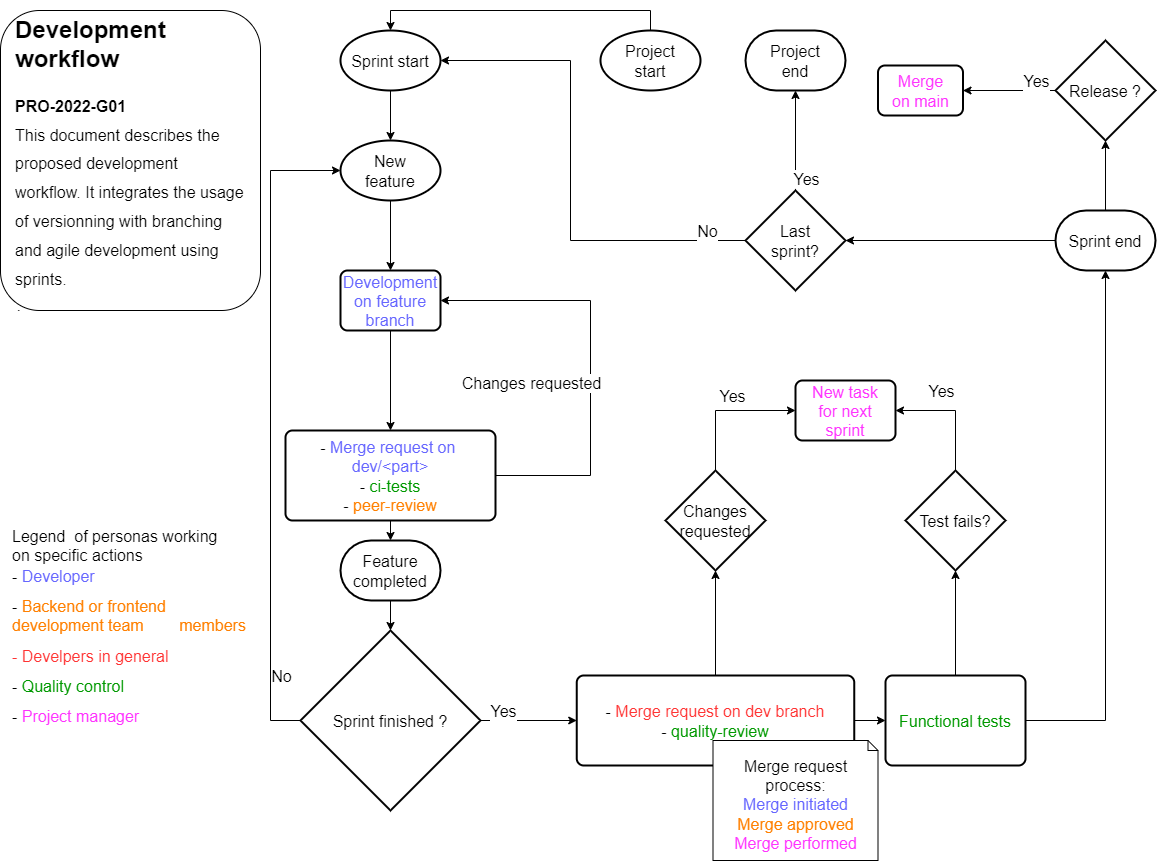

The diagram above was exported from draw.io. Its source (the exported page's mxGraphModel, read from the mxfile embedded in the PNG):
<mxGraphModel dx="1422" dy="762" grid="1" gridSize="10" guides="1" tooltips="1" connect="1" arrows="1" fold="1" page="1" pageScale="1" pageWidth="1169" pageHeight="827" math="0" shadow="0">
  <root>
    <mxCell id="0" />
    <mxCell id="1" parent="0" />
    <mxCell id="4dyAXsL9m6srhnJTJZ7K-8" style="edgeStyle=orthogonalEdgeStyle;rounded=0;orthogonalLoop=1;jettySize=auto;html=1;exitX=1;exitY=0.5;exitDx=0;exitDy=0;entryX=1;entryY=0.5;entryDx=0;entryDy=0;spacingLeft=10;spacingBottom=-1;spacingRight=10;" parent="1" source="4dyAXsL9m6srhnJTJZ7K-22" target="4dyAXsL9m6srhnJTJZ7K-16" edge="1">
      <mxGeometry relative="1" as="geometry">
        <mxPoint x="490" y="480" as="sourcePoint" />
        <mxPoint x="450" y="280" as="targetPoint" />
        <Array as="points">
          <mxPoint x="600" y="475" />
          <mxPoint x="600" y="300" />
        </Array>
      </mxGeometry>
    </mxCell>
    <mxCell id="4dyAXsL9m6srhnJTJZ7K-9" value="Changes requested" style="edgeLabel;html=1;align=center;verticalAlign=middle;resizable=0;points=[];spacingLeft=10;spacingBottom=-1;spacingRight=10;" parent="4dyAXsL9m6srhnJTJZ7K-8" vertex="1" connectable="0">
      <mxGeometry x="0.0648" y="-1" relative="1" as="geometry">
        <mxPoint x="-61" y="36" as="offset" />
      </mxGeometry>
    </mxCell>
    <mxCell id="4dyAXsL9m6srhnJTJZ7K-13" style="edgeStyle=orthogonalEdgeStyle;rounded=0;orthogonalLoop=1;jettySize=auto;html=1;exitX=0;exitY=0.5;exitDx=0;exitDy=0;exitPerimeter=0;entryX=0;entryY=0.5;entryDx=0;entryDy=0;entryPerimeter=0;spacingLeft=10;spacingBottom=-1;spacingRight=10;" parent="1" source="4dyAXsL9m6srhnJTJZ7K-12" target="4dyAXsL9m6srhnJTJZ7K-17" edge="1">
      <mxGeometry relative="1" as="geometry">
        <mxPoint x="310" y="160" as="targetPoint" />
        <Array as="points">
          <mxPoint x="280" y="720" />
          <mxPoint x="280" y="170" />
        </Array>
      </mxGeometry>
    </mxCell>
    <mxCell id="4dyAXsL9m6srhnJTJZ7K-24" value="No" style="edgeLabel;html=1;align=center;verticalAlign=middle;resizable=0;points=[];spacingLeft=10;spacingBottom=-1;spacingRight=10;" parent="4dyAXsL9m6srhnJTJZ7K-13" vertex="1" connectable="0">
      <mxGeometry x="0.0939" relative="1" as="geometry">
        <mxPoint x="10" y="281" as="offset" />
      </mxGeometry>
    </mxCell>
    <mxCell id="4dyAXsL9m6srhnJTJZ7K-26" style="edgeStyle=orthogonalEdgeStyle;rounded=0;orthogonalLoop=1;jettySize=auto;html=1;exitX=1;exitY=0.5;exitDx=0;exitDy=0;exitPerimeter=0;entryX=0;entryY=0.5;entryDx=0;entryDy=0;spacingLeft=10;spacingBottom=-1;spacingRight=10;" parent="1" source="4dyAXsL9m6srhnJTJZ7K-12" target="4dyAXsL9m6srhnJTJZ7K-25" edge="1">
      <mxGeometry relative="1" as="geometry" />
    </mxCell>
    <mxCell id="4dyAXsL9m6srhnJTJZ7K-27" value="Yes" style="edgeLabel;html=1;align=center;verticalAlign=middle;resizable=0;points=[];spacingLeft=10;spacingBottom=-1;spacingRight=10;" parent="4dyAXsL9m6srhnJTJZ7K-26" vertex="1" connectable="0">
      <mxGeometry x="-0.2239" y="-1" relative="1" as="geometry">
        <mxPoint x="-15" y="-11" as="offset" />
      </mxGeometry>
    </mxCell>
    <mxCell id="4dyAXsL9m6srhnJTJZ7K-12" value="Sprint finished ?" style="strokeWidth=2;html=1;shape=mxgraph.flowchart.decision;whiteSpace=wrap;spacingLeft=10;spacingBottom=-1;spacingRight=10;" parent="1" vertex="1">
      <mxGeometry x="310" y="630" width="180" height="180" as="geometry" />
    </mxCell>
    <mxCell id="4dyAXsL9m6srhnJTJZ7K-19" style="edgeStyle=orthogonalEdgeStyle;rounded=0;orthogonalLoop=1;jettySize=auto;html=1;exitX=0.5;exitY=1;exitDx=0;exitDy=0;exitPerimeter=0;entryX=0.5;entryY=0;entryDx=0;entryDy=0;entryPerimeter=0;spacingLeft=10;spacingBottom=-1;spacingRight=10;" parent="1" source="4dyAXsL9m6srhnJTJZ7K-14" target="4dyAXsL9m6srhnJTJZ7K-17" edge="1">
      <mxGeometry relative="1" as="geometry" />
    </mxCell>
    <mxCell id="4dyAXsL9m6srhnJTJZ7K-14" value="Sprint start" style="strokeWidth=2;html=1;shape=mxgraph.flowchart.start_1;whiteSpace=wrap;spacingLeft=10;spacingBottom=-1;spacingRight=10;" parent="1" vertex="1">
      <mxGeometry x="350" y="30" width="100" height="60" as="geometry" />
    </mxCell>
    <mxCell id="4dyAXsL9m6srhnJTJZ7K-51" style="edgeStyle=orthogonalEdgeStyle;rounded=0;orthogonalLoop=1;jettySize=auto;html=1;exitX=0.5;exitY=1;exitDx=0;exitDy=0;entryX=0.5;entryY=0;entryDx=0;entryDy=0;spacingLeft=10;spacingBottom=-1;spacingRight=10;" parent="1" source="4dyAXsL9m6srhnJTJZ7K-16" target="4dyAXsL9m6srhnJTJZ7K-22" edge="1">
      <mxGeometry relative="1" as="geometry" />
    </mxCell>
    <mxCell id="4dyAXsL9m6srhnJTJZ7K-16" value="&lt;font color=&quot;#6666ff&quot;&gt;Development on feature branch&lt;/font&gt;" style="rounded=1;whiteSpace=wrap;html=1;absoluteArcSize=1;arcSize=14;strokeWidth=2;spacingLeft=10;spacingBottom=-1;spacingRight=10;" parent="1" vertex="1">
      <mxGeometry x="350" y="270" width="100" height="60" as="geometry" />
    </mxCell>
    <mxCell id="4dyAXsL9m6srhnJTJZ7K-20" style="edgeStyle=orthogonalEdgeStyle;rounded=0;orthogonalLoop=1;jettySize=auto;html=1;exitX=0.5;exitY=1;exitDx=0;exitDy=0;exitPerimeter=0;entryX=0.5;entryY=0;entryDx=0;entryDy=0;spacingLeft=10;spacingBottom=-1;spacingRight=10;" parent="1" source="4dyAXsL9m6srhnJTJZ7K-17" target="4dyAXsL9m6srhnJTJZ7K-16" edge="1">
      <mxGeometry relative="1" as="geometry">
        <mxPoint x="400" y="250" as="targetPoint" />
      </mxGeometry>
    </mxCell>
    <mxCell id="4dyAXsL9m6srhnJTJZ7K-17" value="New feature" style="strokeWidth=2;html=1;shape=mxgraph.flowchart.start_1;whiteSpace=wrap;spacingLeft=10;spacingBottom=-1;spacingRight=10;" parent="1" vertex="1">
      <mxGeometry x="350" y="140" width="100" height="60" as="geometry" />
    </mxCell>
    <mxCell id="4dyAXsL9m6srhnJTJZ7K-53" style="edgeStyle=orthogonalEdgeStyle;rounded=0;orthogonalLoop=1;jettySize=auto;html=1;exitX=0.5;exitY=1;exitDx=0;exitDy=0;entryX=0.5;entryY=0;entryDx=0;entryDy=0;entryPerimeter=0;spacingLeft=10;spacingBottom=-1;spacingRight=10;" parent="1" source="4dyAXsL9m6srhnJTJZ7K-22" target="4dyAXsL9m6srhnJTJZ7K-52" edge="1">
      <mxGeometry relative="1" as="geometry" />
    </mxCell>
    <mxCell id="4dyAXsL9m6srhnJTJZ7K-22" value="- &lt;font color=&quot;#6666ff&quot;&gt;Merge request on&amp;nbsp; dev/&amp;lt;part&amp;gt;&lt;/font&gt;&lt;br&gt;- &lt;font color=&quot;#009900&quot;&gt;ci-tests&lt;/font&gt;&lt;br&gt;- &lt;font color=&quot;#ff8000&quot;&gt;peer-review&lt;/font&gt;" style="rounded=1;whiteSpace=wrap;html=1;absoluteArcSize=1;arcSize=14;strokeWidth=2;spacingLeft=10;spacingBottom=-1;spacingRight=10;" parent="1" vertex="1">
      <mxGeometry x="295" y="430" width="210" height="90" as="geometry" />
    </mxCell>
    <mxCell id="4dyAXsL9m6srhnJTJZ7K-34" style="edgeStyle=orthogonalEdgeStyle;rounded=0;orthogonalLoop=1;jettySize=auto;html=1;exitX=0.5;exitY=0;exitDx=0;exitDy=0;entryX=0.5;entryY=1;entryDx=0;entryDy=0;entryPerimeter=0;spacingLeft=10;spacingBottom=-1;spacingRight=10;" parent="1" source="4dyAXsL9m6srhnJTJZ7K-25" target="4dyAXsL9m6srhnJTJZ7K-33" edge="1">
      <mxGeometry relative="1" as="geometry" />
    </mxCell>
    <mxCell id="4dyAXsL9m6srhnJTJZ7K-35" style="edgeStyle=orthogonalEdgeStyle;rounded=0;orthogonalLoop=1;jettySize=auto;html=1;exitX=1;exitY=0.5;exitDx=0;exitDy=0;entryX=0;entryY=0.5;entryDx=0;entryDy=0;spacingLeft=10;spacingBottom=-1;spacingRight=10;" parent="1" source="4dyAXsL9m6srhnJTJZ7K-25" target="4dyAXsL9m6srhnJTJZ7K-31" edge="1">
      <mxGeometry relative="1" as="geometry" />
    </mxCell>
    <mxCell id="4dyAXsL9m6srhnJTJZ7K-25" value="- &lt;font color=&quot;#ff3333&quot;&gt;Merge request on&amp;nbsp;dev branch&lt;/font&gt;&lt;br&gt;- &lt;font color=&quot;#009900&quot;&gt;quality-review&lt;/font&gt;" style="rounded=1;whiteSpace=wrap;html=1;absoluteArcSize=1;arcSize=14;strokeWidth=2;spacingLeft=10;spacingBottom=-1;spacingRight=10;" parent="1" vertex="1">
      <mxGeometry x="586.25" y="675" width="277.5" height="90" as="geometry" />
    </mxCell>
    <mxCell id="4dyAXsL9m6srhnJTJZ7K-29" style="edgeStyle=orthogonalEdgeStyle;rounded=0;orthogonalLoop=1;jettySize=auto;html=1;exitX=0.5;exitY=0;exitDx=0;exitDy=0;exitPerimeter=0;entryX=0.5;entryY=0;entryDx=0;entryDy=0;entryPerimeter=0;spacingLeft=10;spacingBottom=-1;spacingRight=10;" parent="1" source="4dyAXsL9m6srhnJTJZ7K-28" target="4dyAXsL9m6srhnJTJZ7K-14" edge="1">
      <mxGeometry relative="1" as="geometry" />
    </mxCell>
    <mxCell id="4dyAXsL9m6srhnJTJZ7K-28" value="Project start" style="strokeWidth=2;html=1;shape=mxgraph.flowchart.start_1;whiteSpace=wrap;spacingLeft=10;spacingBottom=-1;spacingRight=10;" parent="1" vertex="1">
      <mxGeometry x="610" y="30" width="100" height="60" as="geometry" />
    </mxCell>
    <mxCell id="4dyAXsL9m6srhnJTJZ7K-30" value="Project end" style="strokeWidth=2;html=1;shape=mxgraph.flowchart.terminator;whiteSpace=wrap;spacingLeft=10;spacingBottom=-1;spacingRight=10;" parent="1" vertex="1">
      <mxGeometry x="755" y="30" width="100" height="60" as="geometry" />
    </mxCell>
    <mxCell id="4dyAXsL9m6srhnJTJZ7K-36" style="edgeStyle=orthogonalEdgeStyle;rounded=0;orthogonalLoop=1;jettySize=auto;html=1;exitX=0.5;exitY=0;exitDx=0;exitDy=0;spacingLeft=10;spacingBottom=-1;spacingRight=10;" parent="1" source="4dyAXsL9m6srhnJTJZ7K-31" target="4dyAXsL9m6srhnJTJZ7K-32" edge="1">
      <mxGeometry relative="1" as="geometry" />
    </mxCell>
    <mxCell id="4dyAXsL9m6srhnJTJZ7K-73" style="edgeStyle=orthogonalEdgeStyle;rounded=0;orthogonalLoop=1;jettySize=auto;html=1;exitX=1;exitY=0.5;exitDx=0;exitDy=0;fontColor=#FF33FF;entryX=0.5;entryY=1;entryDx=0;entryDy=0;entryPerimeter=0;" parent="1" source="4dyAXsL9m6srhnJTJZ7K-31" target="4dyAXsL9m6srhnJTJZ7K-42" edge="1">
      <mxGeometry relative="1" as="geometry">
        <mxPoint x="1120" y="400" as="targetPoint" />
      </mxGeometry>
    </mxCell>
    <mxCell id="4dyAXsL9m6srhnJTJZ7K-31" value="&lt;font color=&quot;#009900&quot;&gt;Functional tests&lt;/font&gt;" style="rounded=1;whiteSpace=wrap;html=1;absoluteArcSize=1;arcSize=14;strokeWidth=2;spacingLeft=10;spacingBottom=-1;spacingRight=10;" parent="1" vertex="1">
      <mxGeometry x="895" y="675" width="140" height="90" as="geometry" />
    </mxCell>
    <mxCell id="4dyAXsL9m6srhnJTJZ7K-39" style="edgeStyle=orthogonalEdgeStyle;rounded=0;orthogonalLoop=1;jettySize=auto;html=1;exitX=0.5;exitY=0;exitDx=0;exitDy=0;exitPerimeter=0;entryX=1;entryY=0.5;entryDx=0;entryDy=0;spacingLeft=10;spacingBottom=-1;spacingRight=10;" parent="1" source="4dyAXsL9m6srhnJTJZ7K-32" target="4dyAXsL9m6srhnJTJZ7K-37" edge="1">
      <mxGeometry relative="1" as="geometry" />
    </mxCell>
    <mxCell id="4dyAXsL9m6srhnJTJZ7K-32" value="Test fails?" style="strokeWidth=2;html=1;shape=mxgraph.flowchart.decision;whiteSpace=wrap;spacingLeft=10;spacingBottom=-1;spacingRight=10;" parent="1" vertex="1">
      <mxGeometry x="915" y="470" width="100" height="100" as="geometry" />
    </mxCell>
    <mxCell id="4dyAXsL9m6srhnJTJZ7K-38" style="edgeStyle=orthogonalEdgeStyle;rounded=0;orthogonalLoop=1;jettySize=auto;html=1;exitX=0.5;exitY=0;exitDx=0;exitDy=0;exitPerimeter=0;entryX=0;entryY=0.5;entryDx=0;entryDy=0;spacingLeft=10;spacingBottom=-1;spacingRight=10;" parent="1" source="4dyAXsL9m6srhnJTJZ7K-33" target="4dyAXsL9m6srhnJTJZ7K-37" edge="1">
      <mxGeometry relative="1" as="geometry" />
    </mxCell>
    <mxCell id="4dyAXsL9m6srhnJTJZ7K-40" value="Yes" style="edgeLabel;html=1;align=center;verticalAlign=middle;resizable=0;points=[];spacingLeft=10;spacingBottom=-1;spacingRight=10;" parent="4dyAXsL9m6srhnJTJZ7K-38" vertex="1" connectable="0">
      <mxGeometry x="0.0886" y="-1" relative="1" as="geometry">
        <mxPoint y="-16" as="offset" />
      </mxGeometry>
    </mxCell>
    <mxCell id="4dyAXsL9m6srhnJTJZ7K-33" value="Changes requested" style="strokeWidth=2;html=1;shape=mxgraph.flowchart.decision;whiteSpace=wrap;spacingLeft=10;spacingBottom=-1;spacingRight=10;" parent="1" vertex="1">
      <mxGeometry x="675" y="470" width="100" height="100" as="geometry" />
    </mxCell>
    <mxCell id="4dyAXsL9m6srhnJTJZ7K-37" value="&lt;font color=&quot;#ff33ff&quot;&gt;New task for next sprint&lt;/font&gt;" style="rounded=1;whiteSpace=wrap;html=1;absoluteArcSize=1;arcSize=14;strokeWidth=2;spacingLeft=10;spacingBottom=-1;spacingRight=10;" parent="1" vertex="1">
      <mxGeometry x="805" y="380" width="100" height="60" as="geometry" />
    </mxCell>
    <mxCell id="4dyAXsL9m6srhnJTJZ7K-41" value="Yes" style="edgeLabel;html=1;align=center;verticalAlign=middle;resizable=0;points=[];spacingLeft=10;spacingBottom=-1;spacingRight=10;" parent="1" vertex="1" connectable="0">
      <mxGeometry x="775" y="414" as="geometry">
        <mxPoint x="175" y="-24" as="offset" />
      </mxGeometry>
    </mxCell>
    <mxCell id="4dyAXsL9m6srhnJTJZ7K-47" style="edgeStyle=orthogonalEdgeStyle;rounded=0;orthogonalLoop=1;jettySize=auto;html=1;exitX=0;exitY=0.5;exitDx=0;exitDy=0;exitPerimeter=0;entryX=1;entryY=0.5;entryDx=0;entryDy=0;entryPerimeter=0;spacingLeft=10;spacingBottom=-1;spacingRight=10;" parent="1" source="4dyAXsL9m6srhnJTJZ7K-42" target="4dyAXsL9m6srhnJTJZ7K-44" edge="1">
      <mxGeometry relative="1" as="geometry" />
    </mxCell>
    <mxCell id="4dyAXsL9m6srhnJTJZ7K-76" style="edgeStyle=orthogonalEdgeStyle;rounded=0;orthogonalLoop=1;jettySize=auto;html=1;exitX=0.5;exitY=0;exitDx=0;exitDy=0;exitPerimeter=0;entryX=0.5;entryY=1;entryDx=0;entryDy=0;entryPerimeter=0;fontColor=#FF33FF;" parent="1" source="4dyAXsL9m6srhnJTJZ7K-42" target="4dyAXsL9m6srhnJTJZ7K-75" edge="1">
      <mxGeometry relative="1" as="geometry" />
    </mxCell>
    <mxCell id="4dyAXsL9m6srhnJTJZ7K-42" value="Sprint end" style="strokeWidth=2;html=1;shape=mxgraph.flowchart.terminator;whiteSpace=wrap;spacingLeft=10;spacingBottom=-1;spacingRight=10;" parent="1" vertex="1">
      <mxGeometry x="1065" y="210" width="100" height="60" as="geometry" />
    </mxCell>
    <mxCell id="4dyAXsL9m6srhnJTJZ7K-45" style="edgeStyle=orthogonalEdgeStyle;rounded=0;orthogonalLoop=1;jettySize=auto;html=1;exitX=0.5;exitY=0;exitDx=0;exitDy=0;exitPerimeter=0;entryX=0.5;entryY=1;entryDx=0;entryDy=0;entryPerimeter=0;spacingLeft=10;spacingBottom=-1;spacingRight=10;" parent="1" source="4dyAXsL9m6srhnJTJZ7K-44" target="4dyAXsL9m6srhnJTJZ7K-30" edge="1">
      <mxGeometry relative="1" as="geometry" />
    </mxCell>
    <mxCell id="4dyAXsL9m6srhnJTJZ7K-46" value="Yes" style="edgeLabel;html=1;align=center;verticalAlign=middle;resizable=0;points=[];spacingLeft=10;spacingBottom=-1;spacingRight=10;" parent="4dyAXsL9m6srhnJTJZ7K-45" vertex="1" connectable="0">
      <mxGeometry x="-0.7519" relative="1" as="geometry">
        <mxPoint x="10" as="offset" />
      </mxGeometry>
    </mxCell>
    <mxCell id="4dyAXsL9m6srhnJTJZ7K-48" style="edgeStyle=orthogonalEdgeStyle;rounded=0;orthogonalLoop=1;jettySize=auto;html=1;exitX=0;exitY=0.5;exitDx=0;exitDy=0;exitPerimeter=0;entryX=1;entryY=0.5;entryDx=0;entryDy=0;entryPerimeter=0;spacingLeft=10;spacingBottom=-1;spacingRight=10;" parent="1" source="4dyAXsL9m6srhnJTJZ7K-44" target="4dyAXsL9m6srhnJTJZ7K-14" edge="1">
      <mxGeometry relative="1" as="geometry">
        <Array as="points">
          <mxPoint x="580" y="240" />
          <mxPoint x="580" y="60" />
        </Array>
      </mxGeometry>
    </mxCell>
    <mxCell id="4dyAXsL9m6srhnJTJZ7K-49" value="No" style="edgeLabel;html=1;align=center;verticalAlign=middle;resizable=0;points=[];spacingLeft=10;spacingBottom=-1;spacingRight=10;" parent="4dyAXsL9m6srhnJTJZ7K-48" vertex="1" connectable="0">
      <mxGeometry x="-0.8594" y="1" relative="1" as="geometry">
        <mxPoint x="-5" y="-11" as="offset" />
      </mxGeometry>
    </mxCell>
    <mxCell id="4dyAXsL9m6srhnJTJZ7K-44" value="Last sprint?" style="strokeWidth=2;html=1;shape=mxgraph.flowchart.decision;whiteSpace=wrap;spacingLeft=10;spacingBottom=-1;spacingRight=10;" parent="1" vertex="1">
      <mxGeometry x="755" y="190" width="100" height="100" as="geometry" />
    </mxCell>
    <mxCell id="4dyAXsL9m6srhnJTJZ7K-54" style="edgeStyle=orthogonalEdgeStyle;rounded=0;orthogonalLoop=1;jettySize=auto;html=1;exitX=0.5;exitY=1;exitDx=0;exitDy=0;exitPerimeter=0;entryX=0.5;entryY=0;entryDx=0;entryDy=0;entryPerimeter=0;spacingLeft=10;spacingBottom=-1;spacingRight=10;" parent="1" source="4dyAXsL9m6srhnJTJZ7K-52" target="4dyAXsL9m6srhnJTJZ7K-12" edge="1">
      <mxGeometry relative="1" as="geometry" />
    </mxCell>
    <mxCell id="4dyAXsL9m6srhnJTJZ7K-52" value="Feature completed" style="strokeWidth=2;html=1;shape=mxgraph.flowchart.terminator;whiteSpace=wrap;spacingLeft=10;spacingBottom=-1;spacingRight=10;" parent="1" vertex="1">
      <mxGeometry x="350" y="540" width="100" height="60" as="geometry" />
    </mxCell>
    <mxCell id="4dyAXsL9m6srhnJTJZ7K-55" value="&lt;h1&gt;&lt;span&gt;Development workflow&lt;/span&gt;&lt;/h1&gt;&lt;h1&gt;&lt;span style=&quot;font-size: 12px&quot;&gt;PRO-2022-G01&lt;br&gt;&lt;span style=&quot;font-weight: normal&quot;&gt;This document describes the proposed development workflow. It integrates the usage of versionning with branching and agile development using sprints.&lt;/span&gt;&lt;/span&gt;&lt;/h1&gt;&lt;div&gt;&lt;span style=&quot;font-size: 12px ; font-weight: normal&quot;&gt;&lt;i&gt;Last update on 2022-03-11, V1.0&lt;/i&gt;&lt;/span&gt;&lt;/div&gt;" style="text;html=1;strokeColor=default;fillColor=none;spacing=5;spacingTop=-20;whiteSpace=wrap;overflow=hidden;rounded=1;spacingLeft=10;spacingBottom=-1;spacingRight=10;" parent="1" vertex="1">
      <mxGeometry x="10" y="10" width="260" height="300" as="geometry" />
    </mxCell>
    <mxCell id="4dyAXsL9m6srhnJTJZ7K-56" value="Legend&amp;nbsp; of personas working on specific actions&lt;br&gt;" style="text;html=1;strokeColor=none;fillColor=none;align=left;verticalAlign=top;whiteSpace=wrap;rounded=0;" parent="1" vertex="1">
      <mxGeometry x="20" y="520" width="220" height="40" as="geometry" />
    </mxCell>
    <mxCell id="4dyAXsL9m6srhnJTJZ7K-57" value="- &lt;font color=&quot;#6666ff&quot;&gt;Developer&lt;/font&gt;" style="text;html=1;strokeColor=none;fillColor=none;align=left;verticalAlign=top;whiteSpace=wrap;rounded=0;" parent="1" vertex="1">
      <mxGeometry x="20" y="560" width="150" height="30" as="geometry" />
    </mxCell>
    <mxCell id="4dyAXsL9m6srhnJTJZ7K-58" value="- &lt;font color=&quot;#ff8000&quot;&gt;Backend or frontend development team&amp;nbsp; &amp;nbsp; &amp;nbsp; &amp;nbsp; members&lt;/font&gt;" style="text;html=1;strokeColor=none;fillColor=none;align=left;verticalAlign=top;whiteSpace=wrap;rounded=0;" parent="1" vertex="1">
      <mxGeometry x="20" y="590" width="250" height="50" as="geometry" />
    </mxCell>
    <mxCell id="4dyAXsL9m6srhnJTJZ7K-60" value="- &lt;font color=&quot;#009900&quot;&gt;Quality control&lt;/font&gt;" style="text;html=1;strokeColor=none;fillColor=none;align=left;verticalAlign=top;whiteSpace=wrap;rounded=0;" parent="1" vertex="1">
      <mxGeometry x="20" y="670" width="150" height="30" as="geometry" />
    </mxCell>
    <mxCell id="4dyAXsL9m6srhnJTJZ7K-67" value="Merge request process:&lt;br&gt;&lt;font color=&quot;#6666ff&quot;&gt;Merge initiated&lt;/font&gt;&lt;br&gt;&lt;font color=&quot;#ff8000&quot;&gt;Merge approved&lt;br&gt;&lt;/font&gt;&lt;font color=&quot;#ff33ff&quot;&gt;Merge performed&lt;/font&gt;" style="shape=note2;boundedLbl=1;whiteSpace=wrap;html=1;size=10;verticalAlign=top;align=center;rounded=1;strokeColor=default;" parent="1" vertex="1">
      <mxGeometry x="722.5" y="740" width="165" height="120" as="geometry" />
    </mxCell>
    <mxCell id="4dyAXsL9m6srhnJTJZ7K-68" value="- &lt;font color=&quot;#ff33ff&quot;&gt;Project manager&lt;/font&gt;" style="text;html=1;strokeColor=none;fillColor=none;align=left;verticalAlign=top;whiteSpace=wrap;rounded=0;" parent="1" vertex="1">
      <mxGeometry x="20" y="700" width="150" height="30" as="geometry" />
    </mxCell>
    <mxCell id="4dyAXsL9m6srhnJTJZ7K-69" value="- &lt;font&gt;Develpers in general&lt;/font&gt;" style="text;html=1;strokeColor=none;fillColor=none;align=left;verticalAlign=top;whiteSpace=wrap;rounded=0;fontColor=#FF3333;" parent="1" vertex="1">
      <mxGeometry x="20" y="640" width="180" height="30" as="geometry" />
    </mxCell>
    <mxCell id="4dyAXsL9m6srhnJTJZ7K-77" style="edgeStyle=orthogonalEdgeStyle;rounded=0;orthogonalLoop=1;jettySize=auto;html=1;exitX=0;exitY=0.5;exitDx=0;exitDy=0;exitPerimeter=0;fontColor=#FF33FF;entryX=1;entryY=0.5;entryDx=0;entryDy=0;" parent="1" source="4dyAXsL9m6srhnJTJZ7K-75" target="4dyAXsL9m6srhnJTJZ7K-79" edge="1">
      <mxGeometry relative="1" as="geometry">
        <mxPoint x="960" y="90" as="targetPoint" />
      </mxGeometry>
    </mxCell>
    <mxCell id="4dyAXsL9m6srhnJTJZ7K-78" value="&lt;font color=&quot;#000000&quot;&gt;Yes&lt;/font&gt;" style="edgeLabel;html=1;align=center;verticalAlign=middle;resizable=0;points=[];fontColor=#FF33FF;" parent="4dyAXsL9m6srhnJTJZ7K-77" vertex="1" connectable="0">
      <mxGeometry x="-0.1613" y="-2" relative="1" as="geometry">
        <mxPoint x="19" y="-8" as="offset" />
      </mxGeometry>
    </mxCell>
    <mxCell id="4dyAXsL9m6srhnJTJZ7K-75" value="Release ?" style="strokeWidth=2;html=1;shape=mxgraph.flowchart.decision;whiteSpace=wrap;spacingLeft=10;spacingBottom=-1;spacingRight=10;" parent="1" vertex="1">
      <mxGeometry x="1065" y="40" width="100" height="100" as="geometry" />
    </mxCell>
    <mxCell id="4dyAXsL9m6srhnJTJZ7K-79" value="&lt;font color=&quot;#ff33ff&quot;&gt;Merge on main&lt;/font&gt;" style="rounded=1;whiteSpace=wrap;html=1;absoluteArcSize=1;arcSize=14;strokeWidth=2;spacingLeft=10;spacingBottom=-1;spacingRight=10;" parent="1" vertex="1">
      <mxGeometry x="887.5" y="65" width="85" height="50" as="geometry" />
    </mxCell>
  </root>
</mxGraphModel>